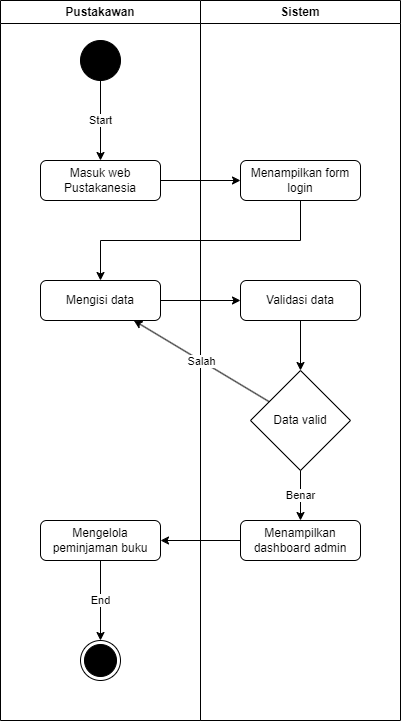

The diagram above was exported from draw.io. Its source (the exported page's mxGraphModel, read from the mxfile embedded in the PNG):
<mxGraphModel dx="1049" dy="598" grid="1" gridSize="10" guides="1" tooltips="1" connect="1" arrows="1" fold="1" page="1" pageScale="1" pageWidth="850" pageHeight="1100" math="0" shadow="0">
  <root>
    <mxCell id="0" />
    <mxCell id="1" parent="0" />
    <mxCell id="TJ1PhAFbBy8kobNwzN76-8" value="Pustakawan" style="swimlane;whiteSpace=wrap;html=1;" vertex="1" parent="1">
      <mxGeometry x="80" y="80" width="200" height="720" as="geometry" />
    </mxCell>
    <mxCell id="TJ1PhAFbBy8kobNwzN76-15" value="" style="ellipse;whiteSpace=wrap;html=1;aspect=fixed;fillColor=#000000;" vertex="1" parent="TJ1PhAFbBy8kobNwzN76-8">
      <mxGeometry x="80" y="40" width="40" height="40" as="geometry" />
    </mxCell>
    <mxCell id="TJ1PhAFbBy8kobNwzN76-17" value="Masuk web Pustakanesia" style="rounded=1;whiteSpace=wrap;html=1;" vertex="1" parent="TJ1PhAFbBy8kobNwzN76-8">
      <mxGeometry x="40" y="160" width="120" height="40" as="geometry" />
    </mxCell>
    <mxCell id="TJ1PhAFbBy8kobNwzN76-25" value="Start" style="endArrow=classic;html=1;rounded=0;" edge="1" parent="TJ1PhAFbBy8kobNwzN76-8" source="TJ1PhAFbBy8kobNwzN76-15" target="TJ1PhAFbBy8kobNwzN76-17">
      <mxGeometry width="50" height="50" relative="1" as="geometry">
        <mxPoint x="180" y="220" as="sourcePoint" />
        <mxPoint x="230" y="170" as="targetPoint" />
      </mxGeometry>
    </mxCell>
    <mxCell id="TJ1PhAFbBy8kobNwzN76-28" value="Mengisi data" style="rounded=1;whiteSpace=wrap;html=1;" vertex="1" parent="TJ1PhAFbBy8kobNwzN76-8">
      <mxGeometry x="40" y="280" width="120" height="40" as="geometry" />
    </mxCell>
    <mxCell id="TJ1PhAFbBy8kobNwzN76-55" value="Mengelola peminjaman buku" style="rounded=1;whiteSpace=wrap;html=1;" vertex="1" parent="TJ1PhAFbBy8kobNwzN76-8">
      <mxGeometry x="40" y="520" width="120" height="40" as="geometry" />
    </mxCell>
    <mxCell id="TJ1PhAFbBy8kobNwzN76-13" value="" style="ellipse;html=1;shape=endState;fillColor=#000000;strokeColor=#000000;" vertex="1" parent="TJ1PhAFbBy8kobNwzN76-8">
      <mxGeometry x="80" y="640" width="40" height="40" as="geometry" />
    </mxCell>
    <mxCell id="TJ1PhAFbBy8kobNwzN76-57" value="End" style="endArrow=classic;html=1;rounded=0;" edge="1" parent="TJ1PhAFbBy8kobNwzN76-8" source="TJ1PhAFbBy8kobNwzN76-55" target="TJ1PhAFbBy8kobNwzN76-13">
      <mxGeometry width="50" height="50" relative="1" as="geometry">
        <mxPoint x="110" y="460" as="sourcePoint" />
        <mxPoint x="160" y="410" as="targetPoint" />
      </mxGeometry>
    </mxCell>
    <mxCell id="TJ1PhAFbBy8kobNwzN76-9" value="Sistem" style="swimlane;whiteSpace=wrap;html=1;" vertex="1" parent="1">
      <mxGeometry x="280" y="80" width="200" height="720" as="geometry" />
    </mxCell>
    <mxCell id="TJ1PhAFbBy8kobNwzN76-21" value="Menampilkan form login" style="rounded=1;whiteSpace=wrap;html=1;" vertex="1" parent="TJ1PhAFbBy8kobNwzN76-9">
      <mxGeometry x="40" y="160" width="120" height="40" as="geometry" />
    </mxCell>
    <mxCell id="TJ1PhAFbBy8kobNwzN76-39" value="Validasi data" style="rounded=1;whiteSpace=wrap;html=1;" vertex="1" parent="TJ1PhAFbBy8kobNwzN76-9">
      <mxGeometry x="40" y="280" width="120" height="40" as="geometry" />
    </mxCell>
    <mxCell id="TJ1PhAFbBy8kobNwzN76-48" value="Data valid" style="rhombus;whiteSpace=wrap;html=1;" vertex="1" parent="TJ1PhAFbBy8kobNwzN76-9">
      <mxGeometry x="50" y="370" width="100" height="100" as="geometry" />
    </mxCell>
    <mxCell id="TJ1PhAFbBy8kobNwzN76-50" value="Menampilkan dashboard admin" style="rounded=1;whiteSpace=wrap;html=1;" vertex="1" parent="TJ1PhAFbBy8kobNwzN76-9">
      <mxGeometry x="40" y="520" width="120" height="40" as="geometry" />
    </mxCell>
    <mxCell id="TJ1PhAFbBy8kobNwzN76-51" value="Benar" style="endArrow=classic;html=1;rounded=0;" edge="1" parent="TJ1PhAFbBy8kobNwzN76-9" source="TJ1PhAFbBy8kobNwzN76-48" target="TJ1PhAFbBy8kobNwzN76-50">
      <mxGeometry width="50" height="50" relative="1" as="geometry">
        <mxPoint x="-110" y="480" as="sourcePoint" />
        <mxPoint x="-60" y="430" as="targetPoint" />
      </mxGeometry>
    </mxCell>
    <mxCell id="TJ1PhAFbBy8kobNwzN76-53" value="" style="endArrow=classic;html=1;rounded=0;" edge="1" parent="TJ1PhAFbBy8kobNwzN76-9" source="TJ1PhAFbBy8kobNwzN76-39" target="TJ1PhAFbBy8kobNwzN76-48">
      <mxGeometry width="50" height="50" relative="1" as="geometry">
        <mxPoint x="-110" y="420" as="sourcePoint" />
        <mxPoint x="-60" y="370" as="targetPoint" />
      </mxGeometry>
    </mxCell>
    <mxCell id="TJ1PhAFbBy8kobNwzN76-19" value="" style="endArrow=classic;html=1;rounded=0;" edge="1" parent="1" source="TJ1PhAFbBy8kobNwzN76-17" target="TJ1PhAFbBy8kobNwzN76-21">
      <mxGeometry width="50" height="50" relative="1" as="geometry">
        <mxPoint x="190" y="370" as="sourcePoint" />
        <mxPoint x="240" y="320" as="targetPoint" />
      </mxGeometry>
    </mxCell>
    <mxCell id="TJ1PhAFbBy8kobNwzN76-31" value="" style="endArrow=classic;html=1;rounded=0;edgeStyle=orthogonalEdgeStyle;" edge="1" parent="1" source="TJ1PhAFbBy8kobNwzN76-21" target="TJ1PhAFbBy8kobNwzN76-28">
      <mxGeometry width="50" height="50" relative="1" as="geometry">
        <mxPoint x="260" y="340" as="sourcePoint" />
        <mxPoint x="310" y="290" as="targetPoint" />
        <Array as="points">
          <mxPoint x="380" y="320" />
          <mxPoint x="180" y="320" />
        </Array>
      </mxGeometry>
    </mxCell>
    <mxCell id="TJ1PhAFbBy8kobNwzN76-36" value="" style="endArrow=classic;html=1;rounded=0;edgeStyle=orthogonalEdgeStyle;" edge="1" parent="1" source="TJ1PhAFbBy8kobNwzN76-28" target="TJ1PhAFbBy8kobNwzN76-39">
      <mxGeometry width="50" height="50" relative="1" as="geometry">
        <mxPoint x="260" y="340" as="sourcePoint" />
        <mxPoint x="340" y="380" as="targetPoint" />
        <Array as="points" />
      </mxGeometry>
    </mxCell>
    <mxCell id="TJ1PhAFbBy8kobNwzN76-52" value="Salah" style="endArrow=classic;html=1;rounded=0;" edge="1" parent="1" source="TJ1PhAFbBy8kobNwzN76-48" target="TJ1PhAFbBy8kobNwzN76-28">
      <mxGeometry width="50" height="50" relative="1" as="geometry">
        <mxPoint x="170" y="560" as="sourcePoint" />
        <mxPoint x="220" y="510" as="targetPoint" />
      </mxGeometry>
    </mxCell>
    <mxCell id="TJ1PhAFbBy8kobNwzN76-56" value="" style="endArrow=classic;html=1;rounded=0;" edge="1" parent="1" source="TJ1PhAFbBy8kobNwzN76-50" target="TJ1PhAFbBy8kobNwzN76-55">
      <mxGeometry width="50" height="50" relative="1" as="geometry">
        <mxPoint x="290" y="620" as="sourcePoint" />
        <mxPoint x="340" y="570" as="targetPoint" />
      </mxGeometry>
    </mxCell>
  </root>
</mxGraphModel>